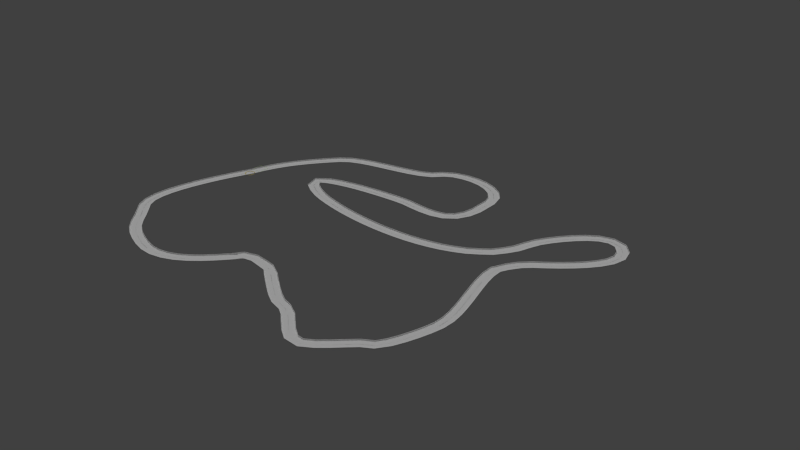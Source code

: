 # Source: racetrack-full-trackA-tex.blend  (saved by Blender 2.79.0; exported with 4.5.12 LTS)
import bpy
from mathutils import Matrix  # noqa: F401  (used for matrix-valued properties, if any)

bpy.ops.wm.read_factory_settings(use_empty=True)
scene = bpy.context.scene
scene.name = 'race track construction kit'

# ---- collections
col_collection_1 = bpy.data.collections.new('Collection 1'); scene.collection.children.link(col_collection_1)

# ---- materials (node trees are filled in below, after node groups)
mat_tracka = bpy.data.materials.new('TrackA')
mat_tracka.alpha_threshold = 0.0
mat_tracka.use_transparent_shadow = False
mat_tracka.roughness = 0.5
mat_material_001 = bpy.data.materials.new('Material.001')
mat_material_001.alpha_threshold = 0.0
mat_material_001.use_transparent_shadow = False
mat_material_001.diffuse_color = (0.8, 0.6377, 0.08937, 1.0)
mat_material_001.roughness = 0.5
mat_material = bpy.data.materials.new('Material')
mat_material.alpha_threshold = 0.0
mat_material.use_transparent_shadow = False
mat_material.diffuse_color = (0.5013, 0.8, 0.1355, 1.0)
mat_material.roughness = 0.5

# ---- material node trees

# ---- world
world_world = bpy.data.worlds.new('World'); scene.world = world_world
world_world.color = (0.05088, 0.05088, 0.05088)
world_world.use_sun_shadow = False
world_world.sun_shadow_jitter_overblur = 0.0
world_world.cycles.sampling_method = 'NONE'
world_world.cycles.sample_map_resolution = 256

# ---- lights
light_hemi = bpy.data.lights.new('Hemi', 'SUN')
light_hemi.transmission_factor = 0.0
light_hemi.angle = 0.1993
light_hemi.energy = 1.0
light_hemi.shadow_buffer_clip_start = 0.5
light_hemi.shadow_soft_size = 0.1
light_hemi.shadow_cascade_max_distance = 1000.0
light_hemi.cycles.use_multiple_importance_sampling = False

# ---- meshes
me_plane_003 = bpy.data.meshes.new('Plane.003')
me_plane_003.from_pydata([(-1.0, -1.0, 0.0), (1.0, -1.0, 0.0), (-1.0, 1.0, 0.0), (1.0, 1.0, 0.0), (-1.0, 1.0, 0.0), (1.0, 1.0, 0.0), (-1.0, 1.0, 0.2086), (1.0, 1.0, 0.2086), (-1.0, 1.0, 0.2086), (1.0, 1.0, 0.2086), (-1.0, 0.951, 0.2086), (1.0, 0.951, 0.2086), (-1.0, 0.951, -0.004554), (1.0, 0.951, -0.004554), (-1.0, 0.951, -0.004554), (1.0, 0.951, -0.004554), (-1.0, 0.951, -0.004554), (1.0, 0.951, -0.004554), (-1.0, 0.9037, -0.004554), (1.0, 0.9037, -0.004554), (-1.0, 0.9037, 0.02462), (1.0, 0.9037, 0.02462), (-1.0, 0.7963, 0.02462), (1.0, 0.7963, 0.02462), (-1.0, 0.7963, 0.02462), (1.0, 0.7963, 0.02462), (-1.0, 0.7963, 0.008705), (1.0, 0.7963, 0.008705), (-1.0, 0.7963, 0.008705), (1.0, 0.7963, 0.008705), (-1.0, 0.7963, 0.008705), (1.0, 0.7963, 0.008705), (-1.0, 0.7963, 0.008705), (1.0, 0.7963, 0.008705), (-1.0, 0.7963, 0.008705), (1.0, 0.7963, 0.008705), (-1.0, 0.7963, 0.008705), (1.0, 0.7963, 0.008705), (-1.0, -0.01742, 0.008705), (1.0, -0.01742, 0.008705)], [], [(0, 1, 3, 2), (2, 3, 5, 4), (4, 5, 7, 6), (6, 7, 9, 8), (8, 9, 11, 10), (10, 11, 13, 12), (12, 13, 15, 14), (14, 15, 17, 16), (16, 17, 19, 18), (18, 19, 21, 20), (20, 21, 23, 22), (22, 23, 25, 24), (24, 25, 27, 26), (26, 27, 29, 28), (28, 29, 31, 30), (30, 31, 33, 32), (32, 33, 35, 34), (34, 35, 37, 36), (36, 37, 39, 38)])
_uv = me_plane_003.uv_layers.new(name='UVMap')
_uv.uv.foreach_set('vector', [7.199e-05, 7.397e-05, 0.5184, 7.199e-05, 0.5184, 0.5184, 7.394e-05, 0.5184, 7.394e-05, 0.5184, 0.5184, 0.5184, 0.5184, 0.5274, 7.397e-05, 0.5274, 7.397e-05, 0.5274, 0.5184, 0.5274, 0.5184, 0.5815, 7.416e-05, 0.5815, 7.416e-05, 0.5815, 0.5184, 0.5815, 0.5184, 0.5905, 7.419e-05, 0.5905, 7.419e-05, 0.5905, 0.5184, 0.5905, 0.5184, 0.6032, 7.425e-05, 0.6032, 7.425e-05, 0.6032, 0.5184, 0.6032, 0.5184, 0.6585, 7.437e-05, 0.6585, 7.437e-05, 0.6585, 0.5184, 0.6585, 0.5184, 0.6675, 7.437e-05, 0.6675, 7.437e-05, 0.6675, 0.5184, 0.6675, 0.5184, 0.6766, 7.44e-05, 0.6766, 7.44e-05, 0.6766, 0.5184, 0.6766, 0.5184, 0.6888, 7.44e-05, 0.6888, 7.44e-05, 0.6888, 0.5184, 0.6888, 0.5184, 0.6979, 9.822e-05, 0.6979, 9.822e-05, 0.6979, 0.5184, 0.6979, 0.5184, 0.7257, 9.825e-05, 0.7257, 9.825e-05, 0.7257, 0.5184, 0.7257, 0.5184, 0.7348, 9.825e-05, 0.7348, 9.825e-05, 0.7348, 0.5184, 0.7348, 0.5185, 0.7438, 0.0001608, 0.7438, 0.0001608, 0.7438, 0.5185, 0.7438, 0.5185, 0.7529, 0.0001608, 0.7529, 0.0001608, 0.7529, 0.5185, 0.7529, 0.5185, 0.7619, 0.0001608, 0.7619, 0.0001608, 0.7619, 0.5185, 0.7619, 0.5185, 0.771, 0.0001608, 0.771, 0.0001608, 0.771, 0.5185, 0.771, 0.5185, 0.78, 0.0001608, 0.78, 0.0001608, 0.78, 0.5185, 0.78, 0.5185, 0.789, 0.0001608, 0.789, 0.0001608, 0.789, 0.5185, 0.789, 0.5185, 0.9999, 0.0001606, 0.9999])
me_plane_003.materials.append(mat_tracka)
me_plane_003.use_remesh_preserve_volume = False
me_plane_003.use_remesh_preserve_attributes = False
me_plane_003.use_mirror_vertex_groups = False
me_plane_003.update()
me_plane_002 = bpy.data.meshes.new('Plane.002')
me_plane_002.from_pydata([(-1.0, -1.0, 0.0), (1.0, -1.0, 0.0), (-1.0, 1.0, 0.0), (1.0, 1.0, 0.0), (-1.0, 0.0, 0.0), (0.0, -1.0, 0.0), (1.0, 0.0, 0.0), (0.0, 1.0, 0.0), (-1.0, -0.5, 0.0), (0.5, -1.0, 0.0), (1.0, 0.5, 0.0), (-0.5, 1.0, 0.0), (-1.0, 0.5, 0.0), (-0.5, -1.0, 0.0), (1.0, -0.5, 0.0), (0.5, 1.0, 0.0), (0.0, 0.5, 0.0), (0.0, -0.5, 0.0), (-0.5, 0.0, 0.0), (0.5, 0.0, 0.0), (0.5, -0.5, 0.0), (-0.5, -0.5, 0.0), (-0.5, 0.5, 0.0), (0.5, 0.5, 0.0), (0.0, 0.0, 0.0), (0.5, 0.5, 0.0), (-0.5, 0.5, 0.0), (-0.5, -0.5, 0.0), (0.5, -0.5, 0.0), (0.5, 0.0, 0.0), (0.0, -0.5, 0.0), (0.0, 0.5, 0.0)], [], [(23, 10, 3, 15), (22, 16, 7, 11), (19, 23, 25, 29), (20, 14, 6, 19), (16, 22, 26, 31), (5, 9, 20, 17), (9, 1, 14, 20), (8, 21, 18, 4), (0, 13, 21, 8), (13, 5, 17, 21), (12, 22, 11, 2), (4, 18, 22, 12), (16, 23, 15, 7), (19, 6, 10, 23), (21, 17, 30, 27), (23, 16, 31, 25), (17, 20, 28, 30), (20, 19, 29, 28)])
me_plane_002.materials.append(mat_material_001)
me_plane_002.use_remesh_preserve_volume = False
me_plane_002.use_remesh_preserve_attributes = False
me_plane_002.use_mirror_vertex_groups = False
me_plane_002.update()
me_plane = bpy.data.meshes.new('Plane')
me_plane.from_pydata([(-1.0, -1.0, 0.0), (1.0, -1.0, 0.0), (-1.0, 1.0, 0.0), (1.0, 1.0, 0.0), (-1.0, 0.0, 0.0), (0.0, -1.0, 0.0), (1.0, 0.0, 0.0), (0.0, 1.0, 0.0), (-1.0, -0.5, 0.0), (0.5, -1.0, 0.0), (1.0, 0.5, 0.0), (-0.5, 1.0, 0.0), (-1.0, 0.5, 0.0), (-0.5, -1.0, 0.0), (1.0, -0.5, 0.0), (0.5, 1.0, 0.0), (0.0, 0.5, 0.0), (0.0, -0.5, 0.0), (-0.5, 0.0, 0.0), (0.5, 0.0, 0.0), (0.5, -0.5, 0.0), (-0.5, -0.5, 0.0), (-0.5, 0.5, 0.0), (0.5, 0.5, 0.0), (0.0, 0.0, 0.0), (0.5, 0.5, 0.0), (-0.5, 0.5, 0.0), (-0.5, -0.5, 0.0), (0.5, -0.5, 0.0), (0.5, 0.0, 0.0), (0.0, -0.5, 0.0), (0.0, 0.5, 0.0)], [], [(23, 10, 3, 15), (22, 16, 7, 11), (19, 23, 25, 29), (20, 14, 6, 19), (16, 22, 26, 31), (5, 9, 20, 17), (9, 1, 14, 20), (8, 21, 18, 4), (0, 13, 21, 8), (13, 5, 17, 21), (12, 22, 11, 2), (4, 18, 22, 12), (16, 23, 15, 7), (19, 6, 10, 23), (21, 17, 30, 27), (23, 16, 31, 25), (17, 20, 28, 30), (20, 19, 29, 28)])
me_plane.materials.append(mat_material)
me_plane.use_remesh_preserve_volume = False
me_plane.use_remesh_preserve_attributes = False
me_plane.use_mirror_vertex_groups = False
me_plane.update()

# ---- curves / text
cu_beziercurve_002 = bpy.data.curves.new('BezierCurve.002', 'CURVE')
cu_beziercurve_002.dimensions = '3D'
_sp = cu_beziercurve_002.splines.new('BEZIER'); _sp.bezier_points.add(21)
_sp.bezier_points.foreach_set('co', [7.854, -9.395, 0.0003801, 10.53, -8.761, 0.0003574, 13.42, -9.642, 0.01416, 23.53, -16.14, 0.02243, 30.86, -21.45, 0.033, 39.03, -15.55, 0.04231, 43.14, -5.485, 0.04347, 40.67, 13.08, 0.03919, 42.71, 15.68, 0.0467, 51.6, 28.91, 0.04943, 39.59, 21.72, 0.04332, 1.538, 13.87, 0.01193, 14.93, 20.65, 0.01794, 23.26, 20.7, 0.0224, 26.04, 27.37, 0.02243, 26.0, 30.47, 0.03417, 12.93, 33.25, 0.03013, -5.06, 26.77, -0.005448, -14.04, 12.47, -0.01809, -17.44, -8.354, -0.02556, -6.59, -17.0, -0.02, 7.596, -10.05, -0.008902])
_sp.bezier_points.foreach_set('handle_left', [7.643, -9.335, 0.0003482, 9.69, -8.944, 0.0004482, 12.69, -10.2, 0.01416, 20.86, -16.45, 0.02242, 28.57, -21.59, 0.033, 37.62, -15.67, 0.04231, 42.98, -7.807, 0.04348, 37.94, 10.72, 0.03921, 41.76, 14.89, 0.0467, 55.5, 23.8, 0.04944, 39.83, 23.08, 0.04332, 9.637, 10.3, 0.01195, 13.73, 20.77, 0.01794, 20.67, 19.62, 0.02237, 26.1, 27.07, 0.02243, 26.18, 30.03, 0.03417, 13.88, 35.18, 0.03013, -1.761, 30.19, -0.005448, -13.13, 14.36, -0.01809, -21.84, -4.147, -0.0256, -14.31, -14.29, -0.0201, 7.019, -9.86, -0.01136])
_sp.bezier_points.foreach_set('handle_right', [8.108, -9.469, 0.0004185, 10.86, -8.688, 0.0003215, 13.91, -9.273, 0.01416, 24.63, -16.02, 0.02244, 33.36, -21.29, 0.033, 40.59, -15.42, 0.04231, 43.53, 0.0706, 0.04346, 41.32, 13.64, 0.03919, 43.81, 16.6, 0.0467, 47.34, 34.51, 0.04943, 36.92, 6.594, 0.04333, -11.96, 19.83, 0.0119, 17.09, 20.44, 0.01794, 26.4, 22.01, 0.02243, 25.77, 28.73, 0.02243, 23.37, 36.81, 0.03417, 11.07, 29.45, 0.03014, -12.7, 18.88, -0.005448, -14.87, 10.74, -0.01809, -13.39, -12.21, -0.02553, 1.015, -19.67, -0.01991, 7.935, -10.16, -0.007458])
for _p, _l, _r in zip(_sp.bezier_points, ['ALIGNED', 'ALIGNED', 'ALIGNED', 'ALIGNED', 'ALIGNED', 'ALIGNED', 'ALIGNED', 'ALIGNED', 'ALIGNED', 'ALIGNED', 'ALIGNED', 'ALIGNED', 'ALIGNED', 'ALIGNED', 'ALIGNED', 'ALIGNED', 'ALIGNED', 'ALIGNED', 'ALIGNED', 'ALIGNED', 'ALIGNED', 'ALIGNED'], ['ALIGNED', 'ALIGNED', 'ALIGNED', 'ALIGNED', 'ALIGNED', 'ALIGNED', 'ALIGNED', 'ALIGNED', 'ALIGNED', 'ALIGNED', 'ALIGNED', 'ALIGNED', 'ALIGNED', 'ALIGNED', 'ALIGNED', 'ALIGNED', 'ALIGNED', 'ALIGNED', 'ALIGNED', 'ALIGNED', 'ALIGNED', 'ALIGNED']): _p.handle_left_type = _l; _p.handle_right_type = _r
_sp.order_u = 0
_sp.order_v = 0
_sp.use_cyclic_u = True
_sp = cu_beziercurve_002.splines.new('BEZIER'); _sp.bezier_points.add(0)
_sp.bezier_points.foreach_set('co', [51.6, 28.91, 0.04943])
_sp.bezier_points.foreach_set('handle_left', [51.61, 23.0, 0.04942])
_sp.bezier_points.foreach_set('handle_right', [60.99, 49.92, 0.04946])
for _p, _l, _r in zip(_sp.bezier_points, ['ALIGNED'], ['ALIGNED']): _p.handle_left_type = _l; _p.handle_right_type = _r
_sp.order_u = 0
_sp.order_v = 0
_sp = cu_beziercurve_002.splines.new('BEZIER'); _sp.bezier_points.add(0)
_sp.bezier_points.foreach_set('co', [-6.59, -17.0, -0.02])
_sp.bezier_points.foreach_set('handle_left', [-14.26, -14.15, -0.02011])
_sp.bezier_points.foreach_set('handle_right', [1.045, -20.1, -0.0199])
for _p, _l, _r in zip(_sp.bezier_points, ['ALIGNED'], ['ALIGNED']): _p.handle_left_type = _l; _p.handle_right_type = _r
_sp.order_u = 0
_sp.order_v = 0
cu_beziercurve_002.use_path = True
cu_beziercurve_002.use_path_clamp = True
cu_beziercurve_002.bevel_resolution = 0
cu_beziercurve_002.fill_mode = 'HALF'
cu_beziercurve_002.twist_mode = 'Z_UP'

# ---- objects
ob_beziercurve = bpy.data.objects.new('BezierCurve', cu_beziercurve_002)
ob_tracka = bpy.data.objects.new('trackA', me_plane_003)
ob_circle = bpy.data.objects.new('circle', me_plane_002)
ob_square = bpy.data.objects.new('square', me_plane)
ob_lighting = bpy.data.objects.new('lighting', light_hemi)

# ---- transforms, parenting, visibility, modifiers, constraints
ob_beziercurve.location = (-0.2136, -14.21, 0.08576)
ob_beziercurve.lineart.crease_threshold = 0.0
ob_tracka.location = (-0.4388, -14.21, 0.01888)
ob_tracka.lineart.crease_threshold = 0.0
_m = ob_tracka.modifiers.new('Mirror', 'MIRROR')
_m.use_axis = (False, True, False)
_m.use_mirror_vertex_groups = False
_m = ob_tracka.modifiers.new('Array', 'ARRAY')
_m.fit_type = 'FIT_CURVE'
_m.count = 3
_m.curve = ob_beziercurve
_m.constant_offset_displace = (0.0, 0.0, 0.0)
_m.use_merge_vertices = True
_m = ob_tracka.modifiers.new('Curve', 'CURVE')
_m.object = ob_beziercurve
ob_circle.location = (-13.98, -1.899, 0.06497)
ob_circle.lineart.crease_threshold = 0.0
_m = ob_circle.modifiers.new('Cast', 'CAST')
_m.factor = 0.9
ob_square.location = (-13.98, 0.5774, 0.06497)
ob_square.lineart.crease_threshold = 0.0
_m = ob_square.modifiers.new('Cast', 'CAST')
_m.cast_type = 'CUBOID'
_m.factor = 0.95
ob_lighting.location = (-6.034, 36.21, 31.78)
ob_lighting.lineart.crease_threshold = 0.0

# ---- collection membership
col_collection_1.objects.link(ob_beziercurve)
col_collection_1.objects.link(ob_tracka)
col_collection_1.objects.link(ob_circle)
col_collection_1.objects.link(ob_square)
col_collection_1.objects.link(ob_lighting)

# ---- scene / render settings (as saved in the file)
scene.frame_start = 1; scene.frame_end = 250; scene.frame_set(1)
scene.render.engine = 'BLENDER_EEVEE_NEXT'
scene.render.resolution_percentage = 50
scene.render.dither_intensity = 0.0
scene.cycles.use_denoising = False
scene.cycles.samples = 10
scene.cycles.sampling_pattern = 'TABULATED_SOBOL'
scene.cycles.light_sampling_threshold = 0.0
scene.cycles.use_adaptive_sampling = False
scene.cycles.use_light_tree = False
scene.cycles.blur_glossy = 0.0
scene.cycles.pixel_filter_type = 'GAUSSIAN'
scene.cycles.sample_clamp_indirect = 0.0
scene.view_settings.view_transform = 'Standard'
bpy.context.view_layer.update()

# ---- added for rendering (the .blend has no active camera): camera
cam_auto = bpy.data.cameras.new('AutoCamera')
cam_auto.lens = 50.0
cam_auto.sensor_width = 36.0
cam_auto.clip_end = 1786.42
ob_auto_camera = bpy.data.objects.new('AutoCamera', cam_auto)
scene.collection.objects.link(ob_auto_camera)
ob_auto_camera.location = (121.151, -122.619, 81.5301)
ob_auto_camera.rotation_euler = (1.09748, -7.21219e-08, 0.694738)
scene.camera = ob_auto_camera
bpy.context.view_layer.update()
